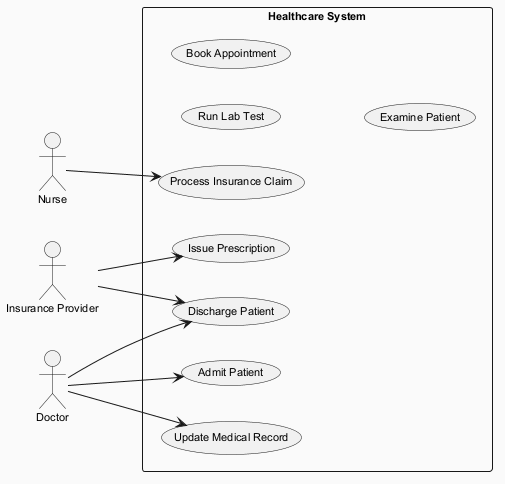

The diagram above was rendered by PlantUML. Its source (embedded in the PNG):
@startuml
skinparam backgroundColor #FAFAFA
skinparam classBackgroundColor #FFF3E0
skinparam classBorderColor #E65100
skinparam defaultFontSize 11
left to right direction
actor "Insurance Provider" as InsuranceProvider
actor "Nurse" as Nurse
actor "Doctor" as Doctor
rectangle "Healthcare System" {
  usecase "Run Lab Test" as UC_RunLabTest
  usecase "Discharge Patient" as UC_DischargePatient
  usecase "Book Appointment" as UC_BookAppointment
  usecase "Admit Patient" as UC_AdmitPatient
  usecase "Issue Prescription" as UC_IssuePrescription
  usecase "Examine Patient" as UC_ExaminePatient
  usecase "Process Insurance Claim" as UC_ProcessInsuranceClaim
  usecase "Update Medical Record" as UC_UpdateMedicalRecord
}
InsuranceProvider --> UC_IssuePrescription
InsuranceProvider --> UC_DischargePatient
Nurse --> UC_ProcessInsuranceClaim
Doctor --> UC_AdmitPatient
Doctor --> UC_UpdateMedicalRecord
Doctor --> UC_DischargePatient
@enduml